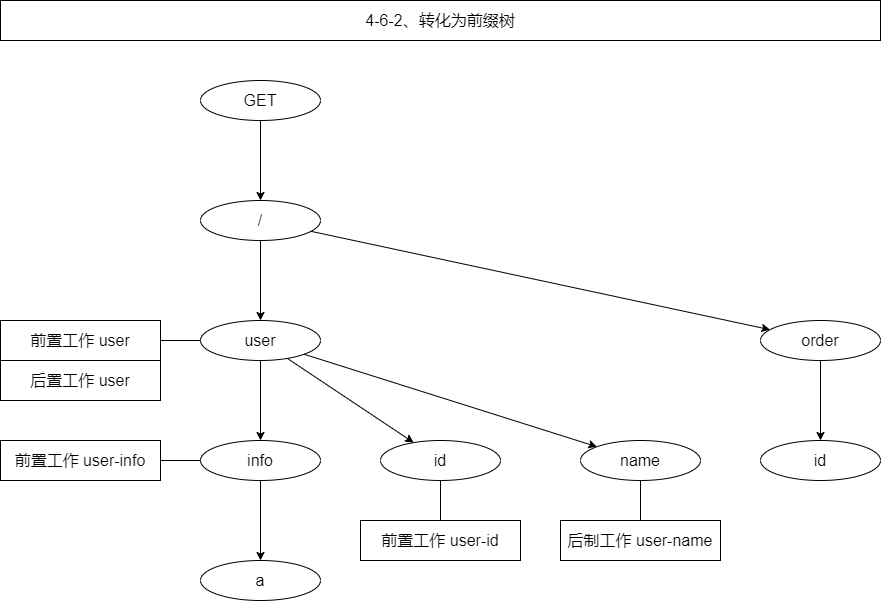

The diagram above was exported from draw.io. Its source (the exported page's mxGraphModel, read from the mxfile embedded in the PNG):
<mxGraphModel dx="1088" dy="843" grid="1" gridSize="10" guides="0" tooltips="1" connect="1" arrows="0" fold="1" page="1" pageScale="1" pageWidth="827" pageHeight="1169" math="0" shadow="0">
  <root>
    <mxCell id="0" />
    <mxCell id="1" parent="0" />
    <mxCell id="2" value="user" style="ellipse;whiteSpace=wrap;html=1;fontSize=16;fillColor=none;" vertex="1" parent="1">
      <mxGeometry x="280" y="1400" width="120" height="40" as="geometry" />
    </mxCell>
    <mxCell id="3" value="GET" style="ellipse;whiteSpace=wrap;html=1;fontSize=16;fillColor=none;" vertex="1" parent="1">
      <mxGeometry x="280" y="1160" width="120" height="40" as="geometry" />
    </mxCell>
    <mxCell id="4" value="info" style="ellipse;whiteSpace=wrap;html=1;fontSize=16;fillColor=none;" vertex="1" parent="1">
      <mxGeometry x="280" y="1520" width="120" height="40" as="geometry" />
    </mxCell>
    <mxCell id="5" value="id" style="ellipse;whiteSpace=wrap;html=1;fontSize=16;fillColor=none;" vertex="1" parent="1">
      <mxGeometry x="460" y="1520" width="120" height="40" as="geometry" />
    </mxCell>
    <mxCell id="6" value="name" style="ellipse;whiteSpace=wrap;html=1;fontSize=16;fillColor=none;" vertex="1" parent="1">
      <mxGeometry x="660" y="1520" width="120" height="40" as="geometry" />
    </mxCell>
    <mxCell id="7" value="a" style="ellipse;whiteSpace=wrap;html=1;fontSize=16;fillColor=none;" vertex="1" parent="1">
      <mxGeometry x="280" y="1640" width="120" height="40" as="geometry" />
    </mxCell>
    <mxCell id="8" value="order" style="ellipse;whiteSpace=wrap;html=1;fontSize=16;fillColor=none;" vertex="1" parent="1">
      <mxGeometry x="840" y="1400" width="120" height="40" as="geometry" />
    </mxCell>
    <mxCell id="9" value="" style="endArrow=classic;html=1;rounded=0;fontSize=16;" edge="1" source="3" target="24" parent="1">
      <mxGeometry width="50" height="50" relative="1" as="geometry">
        <mxPoint x="-270" y="1250" as="sourcePoint" />
        <mxPoint x="-270" y="1330" as="targetPoint" />
      </mxGeometry>
    </mxCell>
    <mxCell id="10" value="前置工作 user" style="rounded=0;whiteSpace=wrap;html=1;fontSize=16;fillColor=none;" vertex="1" parent="1">
      <mxGeometry x="80" y="1400" width="160" height="40" as="geometry" />
    </mxCell>
    <mxCell id="11" value="前置工作 user-info" style="rounded=0;whiteSpace=wrap;html=1;fontSize=16;fillColor=none;" vertex="1" parent="1">
      <mxGeometry x="80" y="1520" width="160" height="40" as="geometry" />
    </mxCell>
    <mxCell id="12" value="前置工作 user-id" style="rounded=0;whiteSpace=wrap;html=1;fontSize=16;fillColor=none;" vertex="1" parent="1">
      <mxGeometry x="440" y="1600" width="160" height="40" as="geometry" />
    </mxCell>
    <mxCell id="13" value="后制工作 user-name" style="rounded=0;whiteSpace=wrap;html=1;fontSize=16;fillColor=none;" vertex="1" parent="1">
      <mxGeometry x="640" y="1600" width="160" height="40" as="geometry" />
    </mxCell>
    <mxCell id="14" value="" style="endArrow=classic;html=1;rounded=0;fontSize=16;" edge="1" source="2" target="4" parent="1">
      <mxGeometry width="50" height="50" relative="1" as="geometry">
        <mxPoint x="250" y="1450" as="sourcePoint" />
        <mxPoint x="330" y="1570" as="targetPoint" />
      </mxGeometry>
    </mxCell>
    <mxCell id="15" value="" style="endArrow=classic;html=1;rounded=0;fontSize=16;" edge="1" source="2" target="5" parent="1">
      <mxGeometry width="50" height="50" relative="1" as="geometry">
        <mxPoint x="330" y="1450" as="sourcePoint" />
        <mxPoint x="330" y="1530" as="targetPoint" />
      </mxGeometry>
    </mxCell>
    <mxCell id="16" value="" style="endArrow=classic;html=1;rounded=0;fontSize=16;" edge="1" source="2" target="6" parent="1">
      <mxGeometry width="50" height="50" relative="1" as="geometry">
        <mxPoint x="347.8885438199982" y="1447.8885438199982" as="sourcePoint" />
        <mxPoint x="432.1114561800018" y="1532.1114561800018" as="targetPoint" />
      </mxGeometry>
    </mxCell>
    <mxCell id="17" value="" style="endArrow=classic;html=1;rounded=0;fontSize=16;" edge="1" source="4" target="7" parent="1">
      <mxGeometry width="50" height="50" relative="1" as="geometry">
        <mxPoint x="358.3680759424501" y="1444.1001087524605" as="sourcePoint" />
        <mxPoint x="541.7157287525379" y="1535.857864376269" as="targetPoint" />
      </mxGeometry>
    </mxCell>
    <mxCell id="18" value="" style="endArrow=classic;html=1;rounded=0;fontSize=16;" edge="1" source="24" target="8" parent="1">
      <mxGeometry width="50" height="50" relative="1" as="geometry">
        <mxPoint x="330" y="1450" as="sourcePoint" />
        <mxPoint x="330" y="1530" as="targetPoint" />
      </mxGeometry>
    </mxCell>
    <mxCell id="19" value="" style="endArrow=none;html=1;rounded=0;fontSize=16;" edge="1" source="10" target="2" parent="1">
      <mxGeometry width="50" height="50" relative="1" as="geometry">
        <mxPoint x="720" y="1340" as="sourcePoint" />
        <mxPoint x="770" y="1290" as="targetPoint" />
      </mxGeometry>
    </mxCell>
    <mxCell id="20" value="" style="endArrow=none;html=1;rounded=0;fontSize=16;" edge="1" source="11" target="4" parent="1">
      <mxGeometry width="50" height="50" relative="1" as="geometry">
        <mxPoint x="250" y="1430" as="sourcePoint" />
        <mxPoint x="290" y="1430" as="targetPoint" />
      </mxGeometry>
    </mxCell>
    <mxCell id="21" value="" style="endArrow=none;html=1;rounded=0;fontSize=16;" edge="1" source="12" target="5" parent="1">
      <mxGeometry width="50" height="50" relative="1" as="geometry">
        <mxPoint x="291.81818181818176" y="1640" as="sourcePoint" />
        <mxPoint x="370.84591477276444" y="1567.5579114582988" as="targetPoint" />
      </mxGeometry>
    </mxCell>
    <mxCell id="22" value="" style="endArrow=none;html=1;rounded=0;fontSize=16;" edge="1" source="13" target="6" parent="1">
      <mxGeometry width="50" height="50" relative="1" as="geometry">
        <mxPoint x="525.5555555555552" y="1620" as="sourcePoint" />
        <mxPoint x="514.4172610429937" y="1569.8776746934727" as="targetPoint" />
      </mxGeometry>
    </mxCell>
    <mxCell id="23" value="4-6-2、转化为前缀树" style="rounded=0;whiteSpace=wrap;html=1;fontSize=16;container=0;fillColor=none;" vertex="1" parent="1">
      <mxGeometry x="80" y="1080" width="880" height="40" as="geometry" />
    </mxCell>
    <mxCell id="24" value="/" style="ellipse;whiteSpace=wrap;html=1;fontSize=16;fillColor=none;" vertex="1" parent="1">
      <mxGeometry x="280" y="1280" width="120" height="40" as="geometry" />
    </mxCell>
    <mxCell id="25" value="" style="endArrow=classic;html=1;rounded=0;fontSize=16;" edge="1" source="24" target="2" parent="1">
      <mxGeometry width="50" height="50" relative="1" as="geometry">
        <mxPoint x="377.06289108135206" y="1207.8499919898281" as="sourcePoint" />
        <mxPoint x="413.3265468997706" y="1232.084994186413" as="targetPoint" />
      </mxGeometry>
    </mxCell>
    <mxCell id="26" value="id" style="ellipse;whiteSpace=wrap;html=1;fontSize=16;fillColor=none;" vertex="1" parent="1">
      <mxGeometry x="840" y="1520" width="120" height="40" as="geometry" />
    </mxCell>
    <mxCell id="27" value="" style="endArrow=classic;html=1;rounded=0;fontSize=16;" edge="1" source="8" target="26" parent="1">
      <mxGeometry width="50" height="50" relative="1" as="geometry">
        <mxPoint x="867.4843685948558" y="1444.1123314327997" as="sourcePoint" />
        <mxPoint x="592.4264068711927" y="1535.857864376269" as="targetPoint" />
      </mxGeometry>
    </mxCell>
    <mxCell id="28" value="后置工作 user" style="rounded=0;whiteSpace=wrap;html=1;fontSize=16;fillColor=none;" vertex="1" parent="1">
      <mxGeometry x="80" y="1440" width="160" height="40" as="geometry" />
    </mxCell>
  </root>
</mxGraphModel>